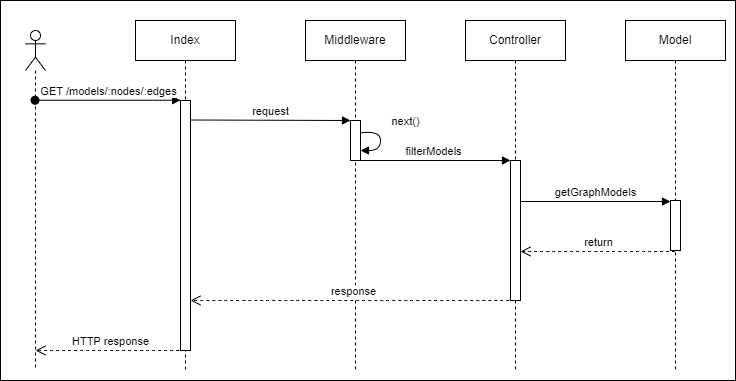

The diagram above was exported from draw.io. Its source (the exported page's mxGraphModel, read from the mxfile embedded in the PNG):
<mxGraphModel dx="1696" dy="424" grid="1" gridSize="10" guides="1" tooltips="1" connect="1" arrows="1" fold="1" page="1" pageScale="1" pageWidth="827" pageHeight="1169" math="0" shadow="0">
  <root>
    <mxCell id="0" />
    <mxCell id="1" parent="0" />
    <mxCell id="xW6V2nWnYP5Mm3mrXhiA-31" value="" style="html=1;dropTarget=0;" parent="1" vertex="1">
      <mxGeometry x="-145" y="20" width="735" height="380" as="geometry" />
    </mxCell>
    <mxCell id="xW6V2nWnYP5Mm3mrXhiA-1" value="" style="shape=umlLifeline;participant=umlActor;perimeter=lifelinePerimeter;whiteSpace=wrap;html=1;container=1;collapsible=0;recursiveResize=0;verticalAlign=top;spacingTop=36;outlineConnect=0;" parent="1" vertex="1">
      <mxGeometry x="-120" y="50" width="20" height="340" as="geometry" />
    </mxCell>
    <mxCell id="xW6V2nWnYP5Mm3mrXhiA-30" value="HTTP response" style="html=1;verticalAlign=bottom;endArrow=open;dashed=1;endSize=8;rounded=0;curved=1;" parent="xW6V2nWnYP5Mm3mrXhiA-1" source="xW6V2nWnYP5Mm3mrXhiA-6" edge="1">
      <mxGeometry relative="1" as="geometry">
        <mxPoint x="90" y="320" as="sourcePoint" />
        <mxPoint x="10" y="320" as="targetPoint" />
      </mxGeometry>
    </mxCell>
    <mxCell id="xW6V2nWnYP5Mm3mrXhiA-2" value="Middleware" style="shape=umlLifeline;perimeter=lifelinePerimeter;whiteSpace=wrap;html=1;container=1;collapsible=0;recursiveResize=0;outlineConnect=0;" parent="1" vertex="1">
      <mxGeometry x="160" y="40" width="100" height="350" as="geometry" />
    </mxCell>
    <mxCell id="xW6V2nWnYP5Mm3mrXhiA-10" value="" style="html=1;points=[];perimeter=orthogonalPerimeter;" parent="xW6V2nWnYP5Mm3mrXhiA-2" vertex="1">
      <mxGeometry x="45" y="100" width="10" height="40" as="geometry" />
    </mxCell>
    <mxCell id="xW6V2nWnYP5Mm3mrXhiA-14" value="next()" style="html=1;verticalAlign=bottom;endArrow=block;rounded=0;exitX=1.026;exitY=0.308;exitDx=0;exitDy=0;exitPerimeter=0;edgeStyle=orthogonalEdgeStyle;curved=1;" parent="xW6V2nWnYP5Mm3mrXhiA-2" source="xW6V2nWnYP5Mm3mrXhiA-10" target="xW6V2nWnYP5Mm3mrXhiA-10" edge="1">
      <mxGeometry x="-0.3378" y="25" width="80" relative="1" as="geometry">
        <mxPoint x="80" y="130" as="sourcePoint" />
        <mxPoint x="160" y="130" as="targetPoint" />
        <Array as="points" />
        <mxPoint as="offset" />
      </mxGeometry>
    </mxCell>
    <mxCell id="xW6V2nWnYP5Mm3mrXhiA-3" value="Controller" style="shape=umlLifeline;perimeter=lifelinePerimeter;whiteSpace=wrap;html=1;container=1;collapsible=0;recursiveResize=0;outlineConnect=0;" parent="1" vertex="1">
      <mxGeometry x="320" y="40" width="100" height="350" as="geometry" />
    </mxCell>
    <mxCell id="xW6V2nWnYP5Mm3mrXhiA-15" value="" style="html=1;points=[];perimeter=orthogonalPerimeter;" parent="xW6V2nWnYP5Mm3mrXhiA-3" vertex="1">
      <mxGeometry x="45" y="140" width="10" height="140" as="geometry" />
    </mxCell>
    <mxCell id="BubwYf0PDqKhRCQTy64e-1" value="getGraphModels" style="html=1;verticalAlign=bottom;endArrow=block;entryX=0;entryY=0;rounded=0;curved=1;" parent="xW6V2nWnYP5Mm3mrXhiA-3" edge="1">
      <mxGeometry relative="1" as="geometry">
        <mxPoint x="55" y="181.0000000000001" as="sourcePoint" />
        <mxPoint x="205" y="181.0000000000001" as="targetPoint" />
      </mxGeometry>
    </mxCell>
    <mxCell id="xW6V2nWnYP5Mm3mrXhiA-4" value="Model" style="shape=umlLifeline;perimeter=lifelinePerimeter;whiteSpace=wrap;html=1;container=1;collapsible=0;recursiveResize=0;outlineConnect=0;" parent="1" vertex="1">
      <mxGeometry x="480" y="40" width="100" height="350" as="geometry" />
    </mxCell>
    <mxCell id="xW6V2nWnYP5Mm3mrXhiA-20" value="" style="html=1;points=[];perimeter=orthogonalPerimeter;" parent="xW6V2nWnYP5Mm3mrXhiA-4" vertex="1">
      <mxGeometry x="45" y="180" width="10" height="50" as="geometry" />
    </mxCell>
    <mxCell id="xW6V2nWnYP5Mm3mrXhiA-6" value="Index" style="shape=umlLifeline;perimeter=lifelinePerimeter;whiteSpace=wrap;html=1;container=1;collapsible=0;recursiveResize=0;outlineConnect=0;" parent="1" vertex="1">
      <mxGeometry x="-10" y="40" width="100" height="350" as="geometry" />
    </mxCell>
    <mxCell id="xW6V2nWnYP5Mm3mrXhiA-8" value="" style="html=1;points=[];perimeter=orthogonalPerimeter;" parent="xW6V2nWnYP5Mm3mrXhiA-6" vertex="1">
      <mxGeometry x="45" y="80" width="10" height="250" as="geometry" />
    </mxCell>
    <mxCell id="xW6V2nWnYP5Mm3mrXhiA-29" value="response" style="html=1;verticalAlign=bottom;endArrow=open;dashed=1;endSize=8;rounded=0;curved=1;" parent="xW6V2nWnYP5Mm3mrXhiA-6" source="xW6V2nWnYP5Mm3mrXhiA-3" edge="1">
      <mxGeometry relative="1" as="geometry">
        <mxPoint x="135" y="280" as="sourcePoint" />
        <mxPoint x="55" y="280" as="targetPoint" />
      </mxGeometry>
    </mxCell>
    <mxCell id="xW6V2nWnYP5Mm3mrXhiA-9" value="GET /models/:nodes/:edges" style="html=1;verticalAlign=bottom;startArrow=oval;endArrow=block;startSize=8;rounded=0;entryX=0.01;entryY=-0.001;entryDx=0;entryDy=0;entryPerimeter=0;" parent="1" source="xW6V2nWnYP5Mm3mrXhiA-1" target="xW6V2nWnYP5Mm3mrXhiA-8" edge="1">
      <mxGeometry relative="1" as="geometry">
        <mxPoint x="-25" y="120" as="sourcePoint" />
        <mxPoint x="30" y="120" as="targetPoint" />
      </mxGeometry>
    </mxCell>
    <mxCell id="xW6V2nWnYP5Mm3mrXhiA-11" value="request" style="html=1;verticalAlign=bottom;endArrow=block;entryX=0;entryY=0;rounded=0;exitX=1.013;exitY=0.078;exitDx=0;exitDy=0;exitPerimeter=0;" parent="1" source="xW6V2nWnYP5Mm3mrXhiA-8" target="xW6V2nWnYP5Mm3mrXhiA-10" edge="1">
      <mxGeometry relative="1" as="geometry">
        <mxPoint x="50" y="140" as="sourcePoint" />
      </mxGeometry>
    </mxCell>
    <mxCell id="xW6V2nWnYP5Mm3mrXhiA-16" value="filterModels" style="html=1;verticalAlign=bottom;endArrow=block;entryX=0;entryY=0;rounded=0;curved=1;" parent="1" edge="1">
      <mxGeometry relative="1" as="geometry">
        <mxPoint x="209.5" y="180.0000000000001" as="sourcePoint" />
        <mxPoint x="365" y="180.0000000000001" as="targetPoint" />
      </mxGeometry>
    </mxCell>
    <mxCell id="xW6V2nWnYP5Mm3mrXhiA-26" value="return" style="html=1;verticalAlign=bottom;endArrow=open;dashed=1;endSize=8;rounded=0;curved=1;" parent="1" edge="1">
      <mxGeometry relative="1" as="geometry">
        <mxPoint x="529.5" y="271" as="sourcePoint" />
        <mxPoint x="375" y="271" as="targetPoint" />
      </mxGeometry>
    </mxCell>
  </root>
</mxGraphModel>